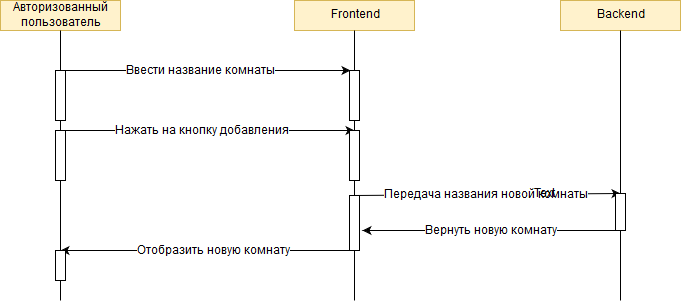

The diagram above was exported from draw.io. Its source (the exported page's mxGraphModel, read from the mxfile embedded in the PNG):
<mxGraphModel dx="903" dy="563" grid="1" gridSize="10" guides="1" tooltips="1" connect="1" arrows="1" fold="1" page="1" pageScale="1" pageWidth="827" pageHeight="1169" background="#ffffff" math="0" shadow="0">
  <root>
    <mxCell id="0" />
    <mxCell id="1" parent="0" />
    <mxCell id="2" value="Авторизованный&lt;br&gt;пользователь" style="rounded=0;whiteSpace=wrap;html=1;fillColor=#fff2cc;strokeColor=#d6b656;" vertex="1" parent="1">
      <mxGeometry x="60" y="70" width="120" height="30" as="geometry" />
    </mxCell>
    <mxCell id="3" value="Frontend" style="rounded=0;whiteSpace=wrap;html=1;fillColor=#fff2cc;strokeColor=#d6b656;" vertex="1" parent="1">
      <mxGeometry x="354" y="70" width="120" height="30" as="geometry" />
    </mxCell>
    <mxCell id="4" value="Backend" style="rounded=0;whiteSpace=wrap;html=1;fillColor=#fff2cc;strokeColor=#d6b656;" vertex="1" parent="1">
      <mxGeometry x="620" y="70" width="120" height="30" as="geometry" />
    </mxCell>
    <mxCell id="5" value="" style="endArrow=none;html=1;entryX=0.5;entryY=1;" edge="1" source="8" target="2" parent="1">
      <mxGeometry width="50" height="50" relative="1" as="geometry">
        <mxPoint x="120" y="430" as="sourcePoint" />
        <mxPoint x="110" y="120" as="targetPoint" />
      </mxGeometry>
    </mxCell>
    <mxCell id="6" value="" style="endArrow=none;html=1;entryX=0.5;entryY=1;" edge="1" source="22" parent="1">
      <mxGeometry width="50" height="50" relative="1" as="geometry">
        <mxPoint x="414" y="370" as="sourcePoint" />
        <mxPoint x="414" y="100" as="targetPoint" />
      </mxGeometry>
    </mxCell>
    <mxCell id="7" value="" style="endArrow=none;html=1;entryX=0.5;entryY=1;" edge="1" source="26" parent="1">
      <mxGeometry width="50" height="50" relative="1" as="geometry">
        <mxPoint x="680" y="370" as="sourcePoint" />
        <mxPoint x="680" y="100" as="targetPoint" />
      </mxGeometry>
    </mxCell>
    <mxCell id="8" value="" style="rounded=0;whiteSpace=wrap;html=1;" vertex="1" parent="1">
      <mxGeometry x="115" y="140" width="10" height="50" as="geometry" />
    </mxCell>
    <mxCell id="9" value="" style="endArrow=none;html=1;entryX=0.5;entryY=1;" edge="1" target="8" parent="1">
      <mxGeometry width="50" height="50" relative="1" as="geometry">
        <mxPoint x="120" y="370" as="sourcePoint" />
        <mxPoint x="120" y="100" as="targetPoint" />
      </mxGeometry>
    </mxCell>
    <mxCell id="10" value="" style="endArrow=classic;html=1;exitX=0.5;exitY=0;" edge="1" source="8" parent="1">
      <mxGeometry width="50" height="50" relative="1" as="geometry">
        <mxPoint x="230" y="220" as="sourcePoint" />
        <mxPoint x="410" y="140" as="targetPoint" />
      </mxGeometry>
    </mxCell>
    <mxCell id="11" value="Ввести название комнаты" style="text;html=1;resizable=0;points=[];align=center;verticalAlign=middle;labelBackgroundColor=#ffffff;direction=south;" vertex="1" connectable="0" parent="10">
      <mxGeometry x="-0.3448" y="1" relative="1" as="geometry">
        <mxPoint x="45" y="1" as="offset" />
      </mxGeometry>
    </mxCell>
    <mxCell id="12" value="" style="rounded=0;whiteSpace=wrap;html=1;" vertex="1" parent="1">
      <mxGeometry x="409" y="140" width="10" height="50" as="geometry" />
    </mxCell>
    <mxCell id="13" value="" style="endArrow=none;html=1;entryX=0.5;entryY=1;" edge="1" target="12" parent="1">
      <mxGeometry width="50" height="50" relative="1" as="geometry">
        <mxPoint x="414" y="250" as="sourcePoint" />
        <mxPoint x="414" y="100" as="targetPoint" />
      </mxGeometry>
    </mxCell>
    <mxCell id="18" value="" style="rounded=0;whiteSpace=wrap;html=1;" vertex="1" parent="1">
      <mxGeometry x="115" y="200" width="10" height="50" as="geometry" />
    </mxCell>
    <mxCell id="19" value="" style="endArrow=classic;html=1;entryX=0.5;entryY=0;" edge="1" parent="1" target="21">
      <mxGeometry width="50" height="50" relative="1" as="geometry">
        <mxPoint x="120" y="200" as="sourcePoint" />
        <mxPoint x="410" y="220" as="targetPoint" />
      </mxGeometry>
    </mxCell>
    <mxCell id="20" value="Нажать на кнопку добавления" style="text;html=1;resizable=0;points=[];align=center;verticalAlign=middle;labelBackgroundColor=#ffffff;direction=south;" vertex="1" connectable="0" parent="19">
      <mxGeometry x="-0.3448" y="1" relative="1" as="geometry">
        <mxPoint x="45" y="1" as="offset" />
      </mxGeometry>
    </mxCell>
    <mxCell id="21" value="" style="rounded=0;whiteSpace=wrap;html=1;" vertex="1" parent="1">
      <mxGeometry x="409" y="200" width="10" height="50" as="geometry" />
    </mxCell>
    <mxCell id="22" value="" style="rounded=0;whiteSpace=wrap;html=1;" vertex="1" parent="1">
      <mxGeometry x="409" y="265" width="10" height="55" as="geometry" />
    </mxCell>
    <mxCell id="23" value="" style="endArrow=none;html=1;entryX=0.5;entryY=1;" edge="1" target="22" parent="1">
      <mxGeometry width="50" height="50" relative="1" as="geometry">
        <mxPoint x="414" y="370" as="sourcePoint" />
        <mxPoint x="414" y="100" as="targetPoint" />
      </mxGeometry>
    </mxCell>
    <mxCell id="24" value="" style="endArrow=classic;html=1;exitX=0.5;exitY=0;entryX=0.5;entryY=0;" edge="1" target="26" parent="1">
      <mxGeometry width="50" height="50" relative="1" as="geometry">
        <mxPoint x="414" y="265" as="sourcePoint" />
        <mxPoint x="670" y="263" as="targetPoint" />
      </mxGeometry>
    </mxCell>
    <mxCell id="25" value="Передача названия новой комнаты" style="text;html=1;resizable=0;points=[];align=center;verticalAlign=middle;labelBackgroundColor=#ffffff;direction=south;" vertex="1" connectable="0" parent="24">
      <mxGeometry x="-0.3448" y="1" relative="1" as="geometry">
        <mxPoint x="45" y="1" as="offset" />
      </mxGeometry>
    </mxCell>
    <mxCell id="26" value="" style="rounded=0;whiteSpace=wrap;html=1;" vertex="1" parent="1">
      <mxGeometry x="675" y="263" width="10" height="37" as="geometry" />
    </mxCell>
    <mxCell id="27" value="" style="endArrow=none;html=1;entryX=0.5;entryY=1;" edge="1" target="26" parent="1">
      <mxGeometry width="50" height="50" relative="1" as="geometry">
        <mxPoint x="680" y="370" as="sourcePoint" />
        <mxPoint x="680" y="100" as="targetPoint" />
      </mxGeometry>
    </mxCell>
    <mxCell id="28" value="" style="endArrow=classic;html=1;entryX=1.3;entryY=0.636;entryPerimeter=0;" edge="1" target="22" parent="1">
      <mxGeometry width="50" height="50" relative="1" as="geometry">
        <mxPoint x="680" y="300" as="sourcePoint" />
        <mxPoint x="690" y="273" as="targetPoint" />
      </mxGeometry>
    </mxCell>
    <mxCell id="29" value="Вернуть новую комнату" style="text;html=1;resizable=0;points=[];align=center;verticalAlign=middle;labelBackgroundColor=#ffffff;direction=south;" vertex="1" connectable="0" parent="28">
      <mxGeometry x="-0.3448" y="1" relative="1" as="geometry">
        <mxPoint x="-45" y="-1" as="offset" />
      </mxGeometry>
    </mxCell>
    <mxCell id="30" value="" style="endArrow=classic;html=1;" edge="1" parent="1">
      <mxGeometry width="50" height="50" relative="1" as="geometry">
        <mxPoint x="414" y="320" as="sourcePoint" />
        <mxPoint x="120" y="320" as="targetPoint" />
      </mxGeometry>
    </mxCell>
    <mxCell id="31" value="Отобразить новую комнату" style="text;html=1;resizable=0;points=[];align=center;verticalAlign=middle;labelBackgroundColor=#ffffff;direction=south;" vertex="1" connectable="0" parent="30">
      <mxGeometry x="-0.3448" y="1" relative="1" as="geometry">
        <mxPoint x="-45" y="-1" as="offset" />
      </mxGeometry>
    </mxCell>
    <mxCell id="32" value="" style="rounded=0;whiteSpace=wrap;html=1;" vertex="1" parent="1">
      <mxGeometry x="115" y="320" width="10" height="30" as="geometry" />
    </mxCell>
    <mxCell id="33" value="" style="endArrow=none;html=1;entryX=0.5;entryY=1;" edge="1" target="32" parent="1">
      <mxGeometry width="50" height="50" relative="1" as="geometry">
        <mxPoint x="120" y="350" as="sourcePoint" />
        <mxPoint x="120" y="170" as="targetPoint" />
      </mxGeometry>
    </mxCell>
    <mxCell id="34" value="Text" style="text;html=1;resizable=0;points=[];autosize=1;align=left;verticalAlign=top;spacingTop=-4;" vertex="1" parent="1">
      <mxGeometry x="592" y="255" width="40" height="20" as="geometry" />
    </mxCell>
  </root>
</mxGraphModel>